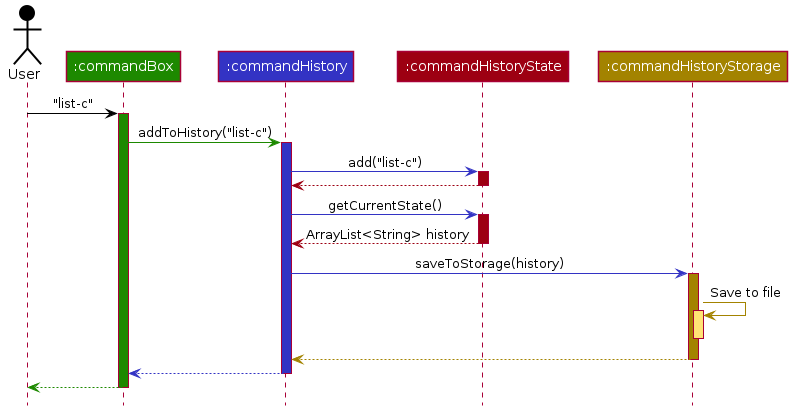

The diagram above was rendered by PlantUML. Its source (embedded in the PNG):
@startuml








skinparam BackgroundColor #FFFFFFF

skinparam Shadowing false

skinparam Class {
    FontColor #FFFFFF
    BorderThickness 1
    BorderColor #FFFFFF
    StereotypeFontColor #FFFFFF
    FontName Arial
}

skinparam Actor {
    BorderColor #000000
    Color #000000
    FontName Arial
}

skinparam Sequence {
    MessageAlign center
    BoxFontSize 15
    BoxPadding 0
    BoxFontColor #FFFFFF
    FontName Arial
}

skinparam Participant {
    FontColor #FFFFFFF
    Padding 20
}

skinparam MinClassWidth 50
skinparam ParticipantPadding 10
skinparam Shadowing false
skinparam DefaultTextAlignment center
skinparam packageStyle Rectangle

hide footbox
hide members
hide circle

Actor User as user #000000
Participant ":commandBox" as ui #1D8900
Participant ":commandHistory" as logic #3333C4
Participant ":commandHistoryState" as model #9D0012
Participant ":commandHistoryStorage" as storage #A38300

user -[#000000]> ui : "list-c"
activate ui #1D8900

ui -[#1D8900]> logic : addToHistory("list-c")
activate logic #3333C4

logic -[#3333C4]> model : add("list-c")
activate model #9D0012

model -[#9D0012]-> logic
deactivate model

logic -[#3333C4]> model : getCurrentState()
activate model #9D0012

model -[#9D0012]-> logic : ArrayList<String> history
deactivate model

logic -[#3333C4]> storage : saveToStorage(history)
activate storage #A38300

storage -[#A38300]> storage : Save to file
activate storage #FFE374
deactivate storage

storage --[#A38300]> logic
deactivate storage

logic --[#3333C4]> ui
deactivate logic

ui--[#1D8900]> user
deactivate ui
@enduml